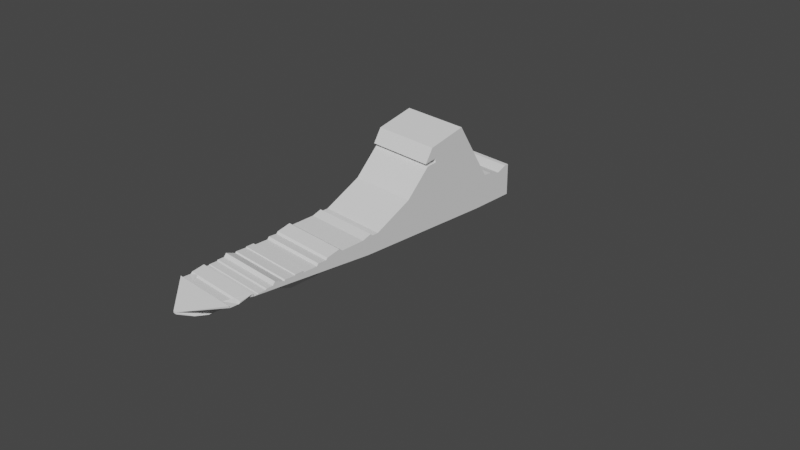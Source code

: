 # Source: Marauder_4.blend  (saved by Blender 2.90.8; exported with 4.5.12 LTS)
import bpy
from mathutils import Matrix  # noqa: F401  (used for matrix-valued properties, if any)

bpy.ops.wm.read_factory_settings(use_empty=True)
scene = bpy.context.scene
scene.name = 'Scene'

# ---- collections
col_collection = bpy.data.collections.new('Collection'); scene.collection.children.link(col_collection)

# ---- world
world_world = bpy.data.worlds.new('World'); scene.world = world_world
world_world.use_nodes = True; world_world.node_tree.nodes.clear()
_N = world_world.node_tree.nodes; _L = world_world.node_tree.links
n0 = _N.new('ShaderNodeOutputWorld'); n0.name = 'World Output'; n0.location = (300, 300)
n1 = _N.new('ShaderNodeBackground'); n1.name = 'Background'; n1.location = (10, 300)
n1.inputs[0].default_value = (0.05088, 0.05088, 0.05088, 1.0)
_L.new(n1.outputs[0], n0.inputs[0])
n0.is_active_output = True
world_world.color = (0.05088, 0.05088, 0.05088)
world_world.use_sun_shadow = False
world_world.sun_shadow_jitter_overblur = 0.0

# ---- cameras
cam_camera = bpy.data.cameras.new('Camera')
cam_camera.clip_end = 100.0
cam_camera.ortho_scale = 7.314

# ---- meshes
me_cube_003 = bpy.data.meshes.new('Cube.003')
me_cube_003.from_pydata([(1.88e-16, -0.4293, -0.1531), (-2.024e-16, -2.354, 0.08849), (1.911e-16, 1.211, -0.1392), (-1.425e-16, 1.21, 0.3584), (0.1135, -0.4293, -0.1531), (0.37, -2.354, 0.08849), (0.1135, 1.211, -0.1392), (0.37, 1.21, 0.3584), (4.12e-19, -2.669, 0.001855), (4.048e-18, 1.212, 0.01823), (0.37, 1.212, 0.01823), (0.01828, -2.669, 0.001855), (1.931e-16, 0.3236, -0.1303), (-1.457e-16, 0.8562, 0.344), (0.1135, 0.3236, -0.1303), (0.37, 0.8562, 0.344), (0.37, 0.0, 0.0), (1.813e-16, -0.2797, -0.1834), (0.37, 0.09063, 0.8605), (0.37, -0.5, 0.0), (-3.097e-17, 0.09063, 0.8605), (0.1135, -0.2797, -0.1834), (-1.538e-16, 1.061, 0.3072), (0.1135, 1.011, -0.09568), (2.008e-16, 1.011, -0.09568), (0.37, 1.061, 0.3072), (0.37, 0.5, 0.0), (-7.791e-18, 0.4908, 0.9649), (0.1135, 0.3197, -0.1758), (1.83e-16, 0.3197, -0.1758), (0.37, 0.4908, 0.9649), (0.37, -0.25, 0.0), (1.939e-16, 0.7641, -0.1266), (0.37, 0.945, 0.3385), (0.37, 0.25, 0.0), (-1.469e-16, 0.945, 0.3385), (0.1135, 0.7641, -0.1266), (-1.427e-16, 1.165, 0.3574), (0.1135, 1.156, -0.1393), (1.911e-16, 1.156, -0.1393), (0.37, 1.165, 0.3574), (0.37, 0.75, 0.0), (1.914e-16, -0.3892, -0.1378), (0.37, 0.02886, 0.6792), (0.37, -0.75, 0.0), (-7.123e-17, 0.02886, 0.6792), (0.1135, -0.3892, -0.1378), (0.37, 0.003738, 0.7126), (-6.38e-17, 0.003773, 0.7127), (0.37, 0.1396, 0.6966), (-6.738e-17, 0.1396, 0.6966), (0.37, 0.1373, 0.739), (-5.793e-17, 0.1372, 0.7391), (-2.07e-16, -2.25, 0.06762), (0.37, -2.25, 0.06762), (0.37, -2.233, 0.08479), (-2.032e-16, -2.233, 0.08479), (-2.071e-16, -2.346, 0.06735), (0.37, -2.346, 0.06735), (-1.974e-16, -2.103, 0.1109), (0.37, -2.103, 0.1109), (0.37, -2.089, 0.08024), (-2.042e-16, -2.089, 0.08024), (-2.035e-16, -2.049, 0.08369), (0.37, -2.049, 0.08369), (-2.021e-16, -2.041, 0.08986), (0.37, -2.041, 0.08986), (-2.014e-16, -1.962, 0.09276), (0.37, -1.962, 0.09276), (-1.989e-16, -1.95, 0.104), (0.37, -1.95, 0.104), (0.37, -1.881, 0.1052), (-1.987e-16, -1.881, 0.1052), (0.37, -1.855, 0.1397), (-1.91e-16, -1.855, 0.1397), (-1.994e-16, -1.753, 0.1018), (0.37, -1.753, 0.1018), (0.37, -1.744, 0.1154), (-1.964e-16, -1.744, 0.1154), (-1.968e-16, -1.632, 0.1138), (0.37, -1.632, 0.1138), (-1.947e-16, -1.626, 0.1232), (0.37, -1.626, 0.1232), (-1.939e-16, -1.541, 0.1265), (0.37, -1.541, 0.1265), (-1.982e-16, -1.537, 0.1075), (0.37, -1.537, 0.1075), (0.37, -1.377, 0.1116), (-1.973e-16, -1.377, 0.1116), (0.37, -1.359, 0.1363), (-1.918e-16, -1.359, 0.1363), (-1.924e-16, -1.269, 0.1334), (0.37, -1.269, 0.1334), (0.37, -1.251, 0.1545), (-1.877e-16, -1.251, 0.1545), (-1.795e-16, -1.107, 0.1917), (0.37, -1.107, 0.1917), (-1.854e-16, -1.07, 0.1648), (0.37, -1.07, 0.1648), (-1.83e-16, -0.8155, 0.1757), (0.37, -0.8155, 0.1757), (-1.75e-16, -0.7181, 0.2117), (0.37, -0.7181, 0.2117), (-1.8e-16, -0.6893, 0.1892), (0.37, -0.6893, 0.1892), (0.37, -0.6276, 0.1925), (-1.793e-16, -0.6276, 0.1925), (0.37, -0.2271, 0.405), (-1.321e-16, -0.2271, 0.405), (0.1135, -0.4648, -0.1547), (1.668e-16, -0.4648, -0.1547), (1.604e-16, -0.5152, -0.1205), (0.1135, -0.5152, -0.1205), (1.369e-16, -0.5125, -0.1637), (0.1135, -0.5125, -0.1637), (1.276e-16, -0.608, -0.1627), (0.1135, -0.608, -0.1627), (1.187e-16, -0.9145, -0.1502), (0.1135, -0.9145, -0.1502), (0.1135, -1.01, -0.1623), (1.021e-16, -1.01, -0.1623), (9.693e-17, -1.043, -0.1127), (0.1135, -1.043, -0.1127), (6.76e-17, -1.192, -0.1619), (0.1135, -1.192, -0.1619), (5.515e-17, -1.358, -0.1678), (0.1135, -1.358, -0.1678), (4.152e-17, -1.491, -0.174), (0.1135, -1.491, -0.174), (4.368e-17, -1.641, -0.119), (0.1135, -1.641, -0.119), (4.05e-17, -1.642, -0.09068), (0.1135, -1.642, -0.09068), (3.057e-17, -1.887, -0.09022), (0.1135, -1.887, -0.09022), (0.1135, -2.401, -0.08883), (1.973e-17, -2.401, -0.08883), (1.219e-17, -2.525, -0.06753), (0.083, -2.525, -0.06753), (1.047e-17, -2.669, -0.01756), (0.01828, -2.669, -0.01756), (0.1135, -1.186, -0.1518), (7.766e-17, -1.186, -0.152), (0.1135, -1.091, -0.1527), (8.081e-17, -1.091, -0.1528), (0.1135, -0.9233, -0.1608), (1.094e-16, -0.9233, -0.1606), (0.04719, -2.511, 0.001703), (0.1506, -0.4413, -0.1179), (0.3225, -1.009, 0.0002506), (0.2979, -1.143, 0.0003803), (0.2453, -1.43, 0.0006577)], [], [(4, 109, 110, 0), (9, 3, 7, 10), (11, 5, 1, 8), (42, 46, 4, 0), (43, 45, 108, 107), (46, 148, 4), (2, 9, 10, 6), (36, 34, 16, 14), (33, 35, 13, 15), (32, 36, 14, 12), (34, 33, 15, 16), (28, 31, 19, 21), (30, 27, 20, 18), (29, 28, 21, 17), (47, 48, 52, 51), (41, 40, 25, 26), (39, 38, 23, 24), (40, 37, 22, 25), (38, 41, 26, 23), (16, 15, 30, 31), (12, 14, 28, 29), (15, 13, 27, 30), (14, 16, 31, 28), (26, 25, 33, 34), (24, 23, 36, 32), (25, 22, 35, 33), (23, 26, 34, 36), (6, 10, 41, 38), (7, 3, 37, 40), (2, 6, 38, 39), (10, 7, 40, 41), (21, 19, 44, 148, 46), (18, 20, 48, 47), (17, 21, 46, 42), (110, 109, 112, 111), (49, 50, 45, 43), (51, 52, 50, 49), (54, 53, 57, 58), (55, 56, 53, 54), (58, 57, 1, 5), (60, 59, 56, 55), (61, 62, 59, 60), (64, 63, 62, 61), (66, 65, 63, 64), (68, 67, 65, 66), (70, 69, 67, 68), (71, 72, 69, 70), (73, 74, 72, 71), (76, 75, 74, 73), (77, 78, 75, 76), (80, 79, 78, 77), (82, 81, 79, 80), (84, 83, 81, 82), (86, 85, 83, 84), (87, 88, 85, 86), (89, 90, 88, 87), (92, 91, 90, 89), (93, 94, 91, 92), (96, 95, 94, 93), (98, 97, 95, 96), (100, 99, 97, 98), (102, 101, 99, 100), (104, 103, 101, 102), (105, 106, 103, 104), (31, 30, 18, 47, 51, 49, 43, 107, 105, 104, 102, 100, 98, 96, 93, 92, 89, 87, 86, 84, 82, 80, 77, 76, 73, 71, 70, 68, 66, 64, 61, 60, 55, 54, 58, 5, 11, 147, 151, 150, 149, 44, 19), (107, 108, 106, 105), (111, 112, 114, 113), (113, 114, 116, 115), (115, 116, 118, 117), (117, 118, 145, 146), (120, 119, 122, 121), (121, 122, 143, 144), (123, 124, 126, 125), (125, 126, 128, 127), (127, 128, 130, 129), (129, 130, 132, 131), (131, 132, 134, 133), (133, 134, 135, 136), (136, 135, 138, 137), (137, 138, 140, 139), (139, 140, 11, 8), (142, 141, 124, 123), (144, 143, 141, 142), (146, 145, 119, 120), (138, 147, 11, 140), (4, 148, 109), (109, 148, 44, 112), (118, 44, 149, 119, 145), (112, 44, 114), (114, 44, 118, 116), (119, 149, 150, 122), (122, 150, 141, 143), (141, 150, 151, 128, 126, 124), (128, 151, 132, 130), (132, 151, 147, 138, 135, 134)])
_uv = me_cube_003.uv_layers.new(name='UVMap')
_uv.uv.foreach_set('vector', [0.375, 0.75, 0.3868, 0.75, 0.3868, 1.0, 0.375, 1.0, 0.5, 0.25, 0.625, 0.25, 0.625, 0.5, 0.5, 0.5, 0.5, 0.75, 0.625, 0.75, 0.625, 1.0, 0.5, 1.0, 0.125, 0.7188, 0.375, 0.7188, 0.375, 0.75, 0.125, 0.75, 0.625, 0.7188, 0.875, 0.7188, 0.875, 0.7276, 0.625, 0.7276, 0.375, 0.7188, 0.3931, 0.7188, 0.375, 0.75, 0.375, 0.25, 0.5, 0.25, 0.5, 0.5, 0.375, 0.5, 0.375, 0.5938, 0.5, 0.5938, 0.5, 0.625, 0.375, 0.625, 0.625, 0.5938, 0.875, 0.5938, 0.875, 0.625, 0.625, 0.625, 0.125, 0.5938, 0.375, 0.5938, 0.375, 0.625, 0.125, 0.625, 0.5, 0.5938, 0.625, 0.5938, 0.625, 0.625, 0.5, 0.625, 0.375, 0.6562, 0.5, 0.6562, 0.5, 0.6875, 0.375, 0.6875, 0.625, 0.6562, 0.875, 0.6562, 0.875, 0.6875, 0.625, 0.6875, 0.125, 0.6562, 0.375, 0.6562, 0.375, 0.6875, 0.125, 0.6875, 0.625, 0.6958, 0.875, 0.6949, 0.875, 0.7006, 0.625, 0.7005, 0.5, 0.5312, 0.625, 0.5312, 0.625, 0.5625, 0.5, 0.5625, 0.125, 0.5312, 0.375, 0.5312, 0.375, 0.5625, 0.125, 0.5625, 0.625, 0.5312, 0.875, 0.5312, 0.875, 0.5625, 0.625, 0.5625, 0.375, 0.5312, 0.5, 0.5312, 0.5, 0.5625, 0.375, 0.5625, 0.5, 0.625, 0.625, 0.625, 0.625, 0.6562, 0.5, 0.6562, 0.125, 0.625, 0.375, 0.625, 0.375, 0.6562, 0.125, 0.6562, 0.625, 0.625, 0.875, 0.625, 0.875, 0.6562, 0.625, 0.6562, 0.375, 0.625, 0.5, 0.625, 0.5, 0.6562, 0.375, 0.6562, 0.5, 0.5625, 0.625, 0.5625, 0.625, 0.5938, 0.5, 0.5938, 0.125, 0.5625, 0.375, 0.5625, 0.375, 0.5938, 0.125, 0.5938, 0.625, 0.5625, 0.875, 0.5625, 0.875, 0.5938, 0.625, 0.5938, 0.375, 0.5625, 0.5, 0.5625, 0.5, 0.5938, 0.375, 0.5938, 0.375, 0.5, 0.5, 0.5, 0.5, 0.5312, 0.375, 0.5312, 0.625, 0.5, 0.875, 0.5, 0.875, 0.5312, 0.625, 0.5312, 0.125, 0.5, 0.375, 0.5, 0.375, 0.5312, 0.125, 0.5312, 0.5, 0.5, 0.625, 0.5, 0.625, 0.5312, 0.5, 0.5312, 0.375, 0.6875, 0.5, 0.6875, 0.5, 0.7188, 0.3931, 0.7188, 0.375, 0.7188, 0.625, 0.6875, 0.875, 0.6875, 0.875, 0.6949, 0.625, 0.6958, 0.125, 0.6875, 0.375, 0.6875, 0.375, 0.7188, 0.125, 0.7188, 0.3868, 1.0, 0.3868, 0.75, 0.3946, 0.75, 0.3946, 1.0, 0.625, 0.7076, 0.875, 0.7075, 0.875, 0.7188, 0.625, 0.7188, 0.625, 0.7005, 0.875, 0.7006, 0.875, 0.7075, 0.625, 0.7076, 0.625, 0.748, 0.875, 0.748, 0.875, 0.7489, 0.625, 0.7489, 0.625, 0.7472, 0.875, 0.7472, 0.875, 0.748, 0.625, 0.748, 0.625, 0.7489, 0.875, 0.7489, 0.875, 0.75, 0.625, 0.75, 0.625, 0.7463, 0.875, 0.7463, 0.875, 0.7472, 0.625, 0.7472, 0.625, 0.7457, 0.875, 0.7457, 0.875, 0.7463, 0.625, 0.7463, 0.625, 0.745, 0.875, 0.745, 0.875, 0.7457, 0.625, 0.7457, 0.625, 0.7445, 0.875, 0.7445, 0.875, 0.745, 0.625, 0.745, 0.625, 0.7439, 0.875, 0.7439, 0.875, 0.7445, 0.625, 0.7445, 0.625, 0.7433, 0.875, 0.7433, 0.875, 0.7439, 0.625, 0.7439, 0.625, 0.7427, 0.875, 0.7427, 0.875, 0.7433, 0.625, 0.7433, 0.625, 0.7422, 0.875, 0.7422, 0.875, 0.7427, 0.625, 0.7427, 0.625, 0.7417, 0.875, 0.7417, 0.875, 0.7422, 0.625, 0.7422, 0.625, 0.741, 0.875, 0.741, 0.875, 0.7417, 0.625, 0.7417, 0.625, 0.7402, 0.875, 0.7402, 0.875, 0.741, 0.625, 0.741, 0.625, 0.7396, 0.875, 0.7396, 0.875, 0.7402, 0.625, 0.7402, 0.625, 0.7389, 0.875, 0.7389, 0.875, 0.7396, 0.625, 0.7396, 0.625, 0.7382, 0.875, 0.7382, 0.875, 0.7389, 0.625, 0.7389, 0.625, 0.7373, 0.875, 0.7373, 0.875, 0.7382, 0.625, 0.7382, 0.625, 0.7365, 0.875, 0.7365, 0.875, 0.7373, 0.625, 0.7373, 0.625, 0.7358, 0.875, 0.7358, 0.875, 0.7365, 0.625, 0.7365, 0.625, 0.7349, 0.875, 0.7349, 0.875, 0.7358, 0.625, 0.7358, 0.625, 0.734, 0.875, 0.734, 0.875, 0.7349, 0.625, 0.7349, 0.625, 0.733, 0.875, 0.733, 0.875, 0.734, 0.625, 0.734, 0.625, 0.7321, 0.875, 0.7321, 0.875, 0.733, 0.625, 0.733, 0.625, 0.7312, 0.875, 0.7312, 0.875, 0.7321, 0.625, 0.7321, 0.625, 0.7302, 0.875, 0.7302, 0.875, 0.7312, 0.625, 0.7312, 0.625, 0.7293, 0.875, 0.7293, 0.875, 0.7302, 0.625, 0.7302, 0.5, 0.6562, 0.625, 0.6562, 0.625, 0.6875, 0.625, 0.6958, 0.625, 0.7005, 0.625, 0.7076, 0.625, 0.7188, 0.625, 0.7276, 0.625, 0.7293, 0.625, 0.7302, 0.625, 0.7312, 0.625, 0.7321, 0.625, 0.733, 0.625, 0.734, 0.625, 0.7349, 0.625, 0.7358, 0.625, 0.7365, 0.625, 0.7373, 0.625, 0.7382, 0.625, 0.7389, 0.625, 0.7396, 0.625, 0.7402, 0.625, 0.741, 0.625, 0.7417, 0.625, 0.7422, 0.625, 0.7427, 0.625, 0.7433, 0.625, 0.7439, 0.625, 0.7445, 0.625, 0.745, 0.625, 0.7457, 0.625, 0.7463, 0.625, 0.7472, 0.625, 0.748, 0.625, 0.7489, 0.625, 0.75, 0.5, 0.75, 0.5, 0.7474, 0.5, 0.7298, 0.5, 0.7252, 0.5, 0.723, 0.5, 0.7188, 0.5, 0.6875, 0.625, 0.7276, 0.875, 0.7276, 0.875, 0.7293, 0.625, 0.7293, 0.3946, 1.0, 0.3946, 0.75, 0.4025, 0.75, 0.4025, 1.0, 0.4025, 1.0, 0.4025, 0.75, 0.4078, 0.75, 0.4078, 1.0, 0.4078, 1.0, 0.4078, 0.75, 0.4144, 0.75, 0.4144, 1.0, 0.4144, 1.0, 0.4144, 0.75, 0.4187, 0.75, 0.4184, 1.0, 0.4222, 1.0, 0.4222, 0.75, 0.4313, 0.75, 0.4313, 1.0, 0.4313, 1.0, 0.4313, 0.75, 0.4358, 0.75, 0.4354, 1.0, 0.4417, 1.0, 0.4417, 0.75, 0.448, 0.75, 0.448, 1.0, 0.448, 1.0, 0.448, 0.75, 0.4549, 0.75, 0.4549, 1.0, 0.4549, 1.0, 0.4549, 0.75, 0.4605, 0.75, 0.4605, 1.0, 0.4605, 1.0, 0.4605, 0.75, 0.4659, 0.75, 0.4659, 1.0, 0.4659, 1.0, 0.4659, 0.75, 0.4715, 0.75, 0.4715, 1.0, 0.4715, 1.0, 0.4715, 0.75, 0.4778, 0.75, 0.4778, 1.0, 0.4778, 1.0, 0.4778, 0.75, 0.4847, 0.75, 0.4847, 1.0, 0.4847, 1.0, 0.4847, 0.75, 0.4919, 0.75, 0.4919, 1.0, 0.4919, 1.0, 0.4919, 0.75, 0.5, 0.75, 0.5, 1.0, 0.4373, 1.0, 0.4375, 0.75, 0.4417, 0.75, 0.4417, 1.0, 0.4354, 1.0, 0.4358, 0.75, 0.4375, 0.75, 0.4373, 1.0, 0.4184, 1.0, 0.4187, 0.75, 0.4222, 0.75, 0.4222, 1.0, 0.4847, 0.75, 0.5, 0.7474, 0.5, 0.75, 0.4919, 0.75, 0.375, 0.75, 0.3931, 0.7188, 0.3868, 0.75, 0.3868, 0.75, 0.3931, 0.7188, 0.5, 0.7188, 0.3946, 0.75, 0.4144, 0.75, 0.5, 0.7188, 0.5, 0.723, 0.4222, 0.75, 0.4187, 0.75, 0.3946, 0.75, 0.5, 0.7188, 0.4025, 0.75, 0.4025, 0.75, 0.5, 0.7188, 0.4144, 0.75, 0.4078, 0.75, 0.4222, 0.75, 0.5, 0.723, 0.5, 0.7252, 0.4313, 0.75, 0.4313, 0.75, 0.5, 0.7252, 0.4375, 0.75, 0.4358, 0.75, 0.4375, 0.75, 0.5, 0.7252, 0.5, 0.7298, 0.4549, 0.75, 0.448, 0.75, 0.4417, 0.75, 0.4549, 0.75, 0.5, 0.7298, 0.4659, 0.75, 0.4605, 0.75, 0.4659, 0.75, 0.5, 0.7298, 0.5, 0.7474, 0.4847, 0.75, 0.4778, 0.75, 0.4715, 0.75])
me_cube_003.use_remesh_fix_poles = True
me_cube_003.use_remesh_preserve_attributes = False
me_cube_003.use_mirror_vertex_groups = False
me_cube_003.update()

# ---- objects
ob_camera = bpy.data.objects.new('Camera', cam_camera)
ob_empty = bpy.data.objects.new('Empty', None)
ob_empty_001 = bpy.data.objects.new('Empty.001', None)
ob_cube = bpy.data.objects.new('Cube', me_cube_003)

# ---- transforms, parenting, visibility, modifiers, constraints
ob_camera.location = (7.359, -6.926, 4.958)
ob_camera.rotation_euler = (1.109, 0.0, 0.8149)
ob_camera.lock_rotations_4d = False
ob_camera.empty_display_type = 'ARROWS'
ob_camera.color = (0.0, 0.0, 0.0, 0.0)
ob_camera.display_type = 'WIRE'
ob_camera.lineart.crease_threshold = 0.0
ob_empty.location = (0.0, -0.78, -0.23)
ob_empty.rotation_euler = (1.571, -0.0, 1.571)
ob_empty.empty_display_type = 'IMAGE'
ob_empty.empty_display_size = 5.0
ob_empty.empty_image_depth = 'BACK'
ob_empty.show_empty_image_perspective = False
ob_empty.empty_image_side = 'FRONT'
ob_empty.lineart.crease_threshold = 0.0
ob_empty_001.location = (-0.02, -0.71, -5.0)
ob_empty_001.rotation_euler = (0.0, -0.0, 1.571)
ob_empty_001.empty_display_type = 'IMAGE'
ob_empty_001.empty_display_size = 5.0
ob_empty_001.empty_image_depth = 'BACK'
ob_empty_001.show_empty_image_perspective = False
ob_empty_001.empty_image_side = 'FRONT'
ob_empty_001.lineart.crease_threshold = 0.0
ob_cube.location = (0.0, 0.0, 0.0)
ob_cube.lineart.crease_threshold = 0.0
_m = ob_cube.modifiers.new('Mirror', 'MIRROR')

# ---- collection membership
col_collection.objects.link(ob_camera)
col_collection.objects.link(ob_empty)
col_collection.objects.link(ob_empty_001)
col_collection.objects.link(ob_cube)

# ---- scene / render settings (as saved in the file)
scene.camera = ob_camera
scene.frame_start = 1; scene.frame_end = 250; scene.frame_set(1)
scene.render.engine = 'BLENDER_EEVEE_NEXT'
scene.cycles.use_denoising = False
scene.cycles.samples = 128
scene.cycles.sampling_pattern = 'TABULATED_SOBOL'
scene.cycles.use_adaptive_sampling = False
scene.cycles.use_light_tree = False
scene.view_settings.view_transform = 'Filmic'
bpy.context.view_layer.update()

# ---- added for rendering (the .blend has no usable light): sun
light_auto_sun = bpy.data.lights.new('AutoSun', 'SUN')
light_auto_sun.energy = 3.0
light_auto_sun.angle = 0.0523599
ob_auto_sun = bpy.data.objects.new('AutoSun', light_auto_sun)
scene.collection.objects.link(ob_auto_sun)
ob_auto_sun.rotation_euler = (0.872665, 0.174533, 0.523599)
bpy.context.view_layer.update()
